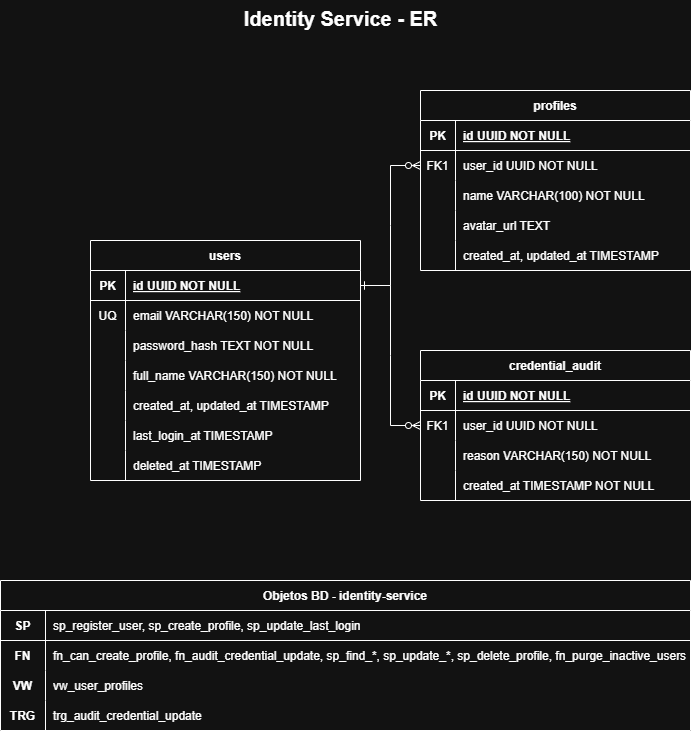

The diagram above was exported from draw.io. Its source (the exported page's mxGraphModel, read from the mxfile embedded in the PNG):
<mxGraphModel dx="202" dy="-573" grid="1" gridSize="10" guides="1" tooltips="1" connect="1" arrows="1" fold="1" page="1" pageScale="1" pageWidth="827" pageHeight="1169" background="none" math="0" shadow="0">
  <root>
    <mxCell id="0" />
    <mxCell id="1" parent="0" />
    <mxCell id="2" parent="1" style="text;html=1;strokeColor=none;fillColor=none;fontSize=20;fontStyle=1;align=center;" value="Identity Service - ER" vertex="1">
      <mxGeometry height="30" width="420" x="1026" y="1200" as="geometry" />
    </mxCell>
    <mxCell id="3" parent="1" style="shape=table;startSize=30;container=1;collapsible=1;childLayout=tableLayout;fixedRows=1;rowLines=0;fontStyle=1;align=center;resizeLast=1;" value="users" vertex="1">
      <mxGeometry height="240" width="270" x="986" y="1440" as="geometry" />
    </mxCell>
    <mxCell id="4" parent="3" style="shape=partialRectangle;collapsible=0;dropTarget=0;pointerEvents=0;fillColor=none;points=[[0,0.5],[1,0.5]];portConstraint=eastwest;top=0;left=0;right=0;bottom=1;" value="" vertex="1">
      <mxGeometry height="30" width="270" y="30" as="geometry" />
    </mxCell>
    <mxCell id="5" parent="4" style="shape=partialRectangle;overflow=hidden;connectable=0;fillColor=none;top=0;left=0;bottom=0;right=0;fontStyle=1;" value="PK" vertex="1">
      <mxGeometry height="30" width="35" as="geometry">
        <mxRectangle height="30" width="35" as="alternateBounds" />
      </mxGeometry>
    </mxCell>
    <mxCell id="6" parent="4" style="shape=partialRectangle;overflow=hidden;connectable=0;fillColor=none;top=0;left=0;bottom=0;right=0;align=left;spacingLeft=6;fontStyle=5;" value="id UUID NOT NULL" vertex="1">
      <mxGeometry height="30" width="235" x="35" as="geometry">
        <mxRectangle height="30" width="235" as="alternateBounds" />
      </mxGeometry>
    </mxCell>
    <mxCell id="7" parent="3" style="shape=partialRectangle;collapsible=0;dropTarget=0;pointerEvents=0;fillColor=none;points=[[0,0.5],[1,0.5]];portConstraint=eastwest;top=0;left=0;right=0;bottom=0;" value="" vertex="1">
      <mxGeometry height="30" width="270" y="60" as="geometry" />
    </mxCell>
    <mxCell id="8" parent="7" style="shape=partialRectangle;overflow=hidden;connectable=0;fillColor=none;top=0;left=0;bottom=0;right=0;" value="UQ" vertex="1">
      <mxGeometry height="30" width="35" as="geometry">
        <mxRectangle height="30" width="35" as="alternateBounds" />
      </mxGeometry>
    </mxCell>
    <mxCell id="9" parent="7" style="shape=partialRectangle;overflow=hidden;connectable=0;fillColor=none;top=0;left=0;bottom=0;right=0;align=left;spacingLeft=6;" value="email VARCHAR(150) NOT NULL" vertex="1">
      <mxGeometry height="30" width="235" x="35" as="geometry">
        <mxRectangle height="30" width="235" as="alternateBounds" />
      </mxGeometry>
    </mxCell>
    <mxCell id="10" parent="3" style="shape=partialRectangle;collapsible=0;dropTarget=0;pointerEvents=0;fillColor=none;points=[[0,0.5],[1,0.5]];portConstraint=eastwest;top=0;left=0;right=0;bottom=0;" value="" vertex="1">
      <mxGeometry height="30" width="270" y="90" as="geometry" />
    </mxCell>
    <mxCell id="11" parent="10" style="shape=partialRectangle;overflow=hidden;connectable=0;fillColor=none;top=0;left=0;bottom=0;right=0;" value="" vertex="1">
      <mxGeometry height="30" width="35" as="geometry">
        <mxRectangle height="30" width="35" as="alternateBounds" />
      </mxGeometry>
    </mxCell>
    <mxCell id="12" parent="10" style="shape=partialRectangle;overflow=hidden;connectable=0;fillColor=none;top=0;left=0;bottom=0;right=0;align=left;spacingLeft=6;" value="password_hash TEXT NOT NULL" vertex="1">
      <mxGeometry height="30" width="235" x="35" as="geometry">
        <mxRectangle height="30" width="235" as="alternateBounds" />
      </mxGeometry>
    </mxCell>
    <mxCell id="13" parent="3" style="shape=partialRectangle;collapsible=0;dropTarget=0;pointerEvents=0;fillColor=none;points=[[0,0.5],[1,0.5]];portConstraint=eastwest;top=0;left=0;right=0;bottom=0;" value="" vertex="1">
      <mxGeometry height="30" width="270" y="120" as="geometry" />
    </mxCell>
    <mxCell id="14" parent="13" style="shape=partialRectangle;overflow=hidden;connectable=0;fillColor=none;top=0;left=0;bottom=0;right=0;" value="" vertex="1">
      <mxGeometry height="30" width="35" as="geometry">
        <mxRectangle height="30" width="35" as="alternateBounds" />
      </mxGeometry>
    </mxCell>
    <mxCell id="15" parent="13" style="shape=partialRectangle;overflow=hidden;connectable=0;fillColor=none;top=0;left=0;bottom=0;right=0;align=left;spacingLeft=6;" value="full_name VARCHAR(150) NOT NULL" vertex="1">
      <mxGeometry height="30" width="235" x="35" as="geometry">
        <mxRectangle height="30" width="235" as="alternateBounds" />
      </mxGeometry>
    </mxCell>
    <mxCell id="16" parent="3" style="shape=partialRectangle;collapsible=0;dropTarget=0;pointerEvents=0;fillColor=none;points=[[0,0.5],[1,0.5]];portConstraint=eastwest;top=0;left=0;right=0;bottom=0;" value="" vertex="1">
      <mxGeometry height="30" width="270" y="150" as="geometry" />
    </mxCell>
    <mxCell id="17" parent="16" style="shape=partialRectangle;overflow=hidden;connectable=0;fillColor=none;top=0;left=0;bottom=0;right=0;" value="" vertex="1">
      <mxGeometry height="30" width="35" as="geometry">
        <mxRectangle height="30" width="35" as="alternateBounds" />
      </mxGeometry>
    </mxCell>
    <mxCell id="18" parent="16" style="shape=partialRectangle;overflow=hidden;connectable=0;fillColor=none;top=0;left=0;bottom=0;right=0;align=left;spacingLeft=6;" value="created_at, updated_at TIMESTAMP" vertex="1">
      <mxGeometry height="30" width="235" x="35" as="geometry">
        <mxRectangle height="30" width="235" as="alternateBounds" />
      </mxGeometry>
    </mxCell>
    <mxCell id="63" parent="3" style="shape=partialRectangle;collapsible=0;dropTarget=0;pointerEvents=0;fillColor=none;points=[[0,0.5],[1,0.5]];portConstraint=eastwest;top=0;left=0;right=0;bottom=0;" value="" vertex="1">
      <mxGeometry height="30" width="270" y="180" as="geometry" />
    </mxCell>
    <mxCell id="64" parent="63" style="shape=partialRectangle;overflow=hidden;connectable=0;fillColor=none;top=0;left=0;bottom=0;right=0;" value="" vertex="1">
      <mxGeometry height="30" width="35" as="geometry">
        <mxRectangle height="30" width="35" as="alternateBounds" />
      </mxGeometry>
    </mxCell>
    <mxCell id="65" parent="63" style="shape=partialRectangle;overflow=hidden;connectable=0;fillColor=none;top=0;left=0;bottom=0;right=0;align=left;spacingLeft=6;" value="last_login_at TIMESTAMP" vertex="1">
      <mxGeometry height="30" width="235" x="35" as="geometry">
        <mxRectangle height="30" width="235" as="alternateBounds" />
      </mxGeometry>
    </mxCell>
    <mxCell id="66" parent="3" style="shape=partialRectangle;collapsible=0;dropTarget=0;pointerEvents=0;fillColor=none;points=[[0,0.5],[1,0.5]];portConstraint=eastwest;top=0;left=0;right=0;bottom=0;" value="" vertex="1">
      <mxGeometry height="30" width="270" y="210" as="geometry" />
    </mxCell>
    <mxCell id="67" parent="66" style="shape=partialRectangle;overflow=hidden;connectable=0;fillColor=none;top=0;left=0;bottom=0;right=0;" value="" vertex="1">
      <mxGeometry height="30" width="35" as="geometry">
        <mxRectangle height="30" width="35" as="alternateBounds" />
      </mxGeometry>
    </mxCell>
    <mxCell id="68" parent="66" style="shape=partialRectangle;overflow=hidden;connectable=0;fillColor=none;top=0;left=0;bottom=0;right=0;align=left;spacingLeft=6;" value="deleted_at TIMESTAMP" vertex="1">
      <mxGeometry height="30" width="235" x="35" as="geometry">
        <mxRectangle height="30" width="235" as="alternateBounds" />
      </mxGeometry>
    </mxCell>
    <mxCell id="19" parent="1" style="shape=table;startSize=30;container=1;collapsible=1;childLayout=tableLayout;fixedRows=1;rowLines=0;fontStyle=1;align=center;resizeLast=1;" value="profiles" vertex="1">
      <mxGeometry height="180" width="270" x="1316" y="1290" as="geometry" />
    </mxCell>
    <mxCell id="20" parent="19" style="shape=partialRectangle;collapsible=0;dropTarget=0;pointerEvents=0;fillColor=none;points=[[0,0.5],[1,0.5]];portConstraint=eastwest;top=0;left=0;right=0;bottom=1;" value="" vertex="1">
      <mxGeometry height="30" width="270" y="30" as="geometry" />
    </mxCell>
    <mxCell id="21" parent="20" style="shape=partialRectangle;overflow=hidden;connectable=0;fillColor=none;top=0;left=0;bottom=0;right=0;fontStyle=1;" value="PK" vertex="1">
      <mxGeometry height="30" width="35" as="geometry">
        <mxRectangle height="30" width="35" as="alternateBounds" />
      </mxGeometry>
    </mxCell>
    <mxCell id="22" parent="20" style="shape=partialRectangle;overflow=hidden;connectable=0;fillColor=none;top=0;left=0;bottom=0;right=0;align=left;spacingLeft=6;fontStyle=5;" value="id UUID NOT NULL" vertex="1">
      <mxGeometry height="30" width="235" x="35" as="geometry">
        <mxRectangle height="30" width="235" as="alternateBounds" />
      </mxGeometry>
    </mxCell>
    <mxCell id="23" parent="19" style="shape=partialRectangle;collapsible=0;dropTarget=0;pointerEvents=0;fillColor=none;points=[[0,0.5],[1,0.5]];portConstraint=eastwest;top=0;left=0;right=0;bottom=0;" value="" vertex="1">
      <mxGeometry height="30" width="270" y="60" as="geometry" />
    </mxCell>
    <mxCell id="24" parent="23" style="shape=partialRectangle;overflow=hidden;connectable=0;fillColor=none;top=0;left=0;bottom=0;right=0;" value="FK1" vertex="1">
      <mxGeometry height="30" width="35" as="geometry">
        <mxRectangle height="30" width="35" as="alternateBounds" />
      </mxGeometry>
    </mxCell>
    <mxCell id="25" parent="23" style="shape=partialRectangle;overflow=hidden;connectable=0;fillColor=none;top=0;left=0;bottom=0;right=0;align=left;spacingLeft=6;" value="user_id UUID NOT NULL" vertex="1">
      <mxGeometry height="30" width="235" x="35" as="geometry">
        <mxRectangle height="30" width="235" as="alternateBounds" />
      </mxGeometry>
    </mxCell>
    <mxCell id="26" parent="19" style="shape=partialRectangle;collapsible=0;dropTarget=0;pointerEvents=0;fillColor=none;points=[[0,0.5],[1,0.5]];portConstraint=eastwest;top=0;left=0;right=0;bottom=0;" value="" vertex="1">
      <mxGeometry height="30" width="270" y="90" as="geometry" />
    </mxCell>
    <mxCell id="27" parent="26" style="shape=partialRectangle;overflow=hidden;connectable=0;fillColor=none;top=0;left=0;bottom=0;right=0;" value="" vertex="1">
      <mxGeometry height="30" width="35" as="geometry">
        <mxRectangle height="30" width="35" as="alternateBounds" />
      </mxGeometry>
    </mxCell>
    <mxCell id="28" parent="26" style="shape=partialRectangle;overflow=hidden;connectable=0;fillColor=none;top=0;left=0;bottom=0;right=0;align=left;spacingLeft=6;" value="name VARCHAR(100) NOT NULL" vertex="1">
      <mxGeometry height="30" width="235" x="35" as="geometry">
        <mxRectangle height="30" width="235" as="alternateBounds" />
      </mxGeometry>
    </mxCell>
    <mxCell id="29" parent="19" style="shape=partialRectangle;collapsible=0;dropTarget=0;pointerEvents=0;fillColor=none;points=[[0,0.5],[1,0.5]];portConstraint=eastwest;top=0;left=0;right=0;bottom=0;" value="" vertex="1">
      <mxGeometry height="30" width="270" y="120" as="geometry" />
    </mxCell>
    <mxCell id="30" parent="29" style="shape=partialRectangle;overflow=hidden;connectable=0;fillColor=none;top=0;left=0;bottom=0;right=0;" value="" vertex="1">
      <mxGeometry height="30" width="35" as="geometry">
        <mxRectangle height="30" width="35" as="alternateBounds" />
      </mxGeometry>
    </mxCell>
    <mxCell id="31" parent="29" style="shape=partialRectangle;overflow=hidden;connectable=0;fillColor=none;top=0;left=0;bottom=0;right=0;align=left;spacingLeft=6;" value="avatar_url TEXT" vertex="1">
      <mxGeometry height="30" width="235" x="35" as="geometry">
        <mxRectangle height="30" width="235" as="alternateBounds" />
      </mxGeometry>
    </mxCell>
    <mxCell id="32" parent="19" style="shape=partialRectangle;collapsible=0;dropTarget=0;pointerEvents=0;fillColor=none;points=[[0,0.5],[1,0.5]];portConstraint=eastwest;top=0;left=0;right=0;bottom=0;" value="" vertex="1">
      <mxGeometry height="30" width="270" y="150" as="geometry" />
    </mxCell>
    <mxCell id="33" parent="32" style="shape=partialRectangle;overflow=hidden;connectable=0;fillColor=none;top=0;left=0;bottom=0;right=0;" value="" vertex="1">
      <mxGeometry height="30" width="35" as="geometry">
        <mxRectangle height="30" width="35" as="alternateBounds" />
      </mxGeometry>
    </mxCell>
    <mxCell id="34" parent="32" style="shape=partialRectangle;overflow=hidden;connectable=0;fillColor=none;top=0;left=0;bottom=0;right=0;align=left;spacingLeft=6;" value="created_at, updated_at TIMESTAMP" vertex="1">
      <mxGeometry height="30" width="235" x="35" as="geometry">
        <mxRectangle height="30" width="235" as="alternateBounds" />
      </mxGeometry>
    </mxCell>
    <mxCell id="35" parent="1" style="shape=table;startSize=30;container=1;collapsible=1;childLayout=tableLayout;fixedRows=1;rowLines=0;fontStyle=1;align=center;resizeLast=1;" value="credential_audit" vertex="1">
      <mxGeometry height="150" width="270" x="1316" y="1550" as="geometry" />
    </mxCell>
    <mxCell id="36" parent="35" style="shape=partialRectangle;collapsible=0;dropTarget=0;pointerEvents=0;fillColor=none;points=[[0,0.5],[1,0.5]];portConstraint=eastwest;top=0;left=0;right=0;bottom=1;" value="" vertex="1">
      <mxGeometry height="30" width="270" y="30" as="geometry" />
    </mxCell>
    <mxCell id="37" parent="36" style="shape=partialRectangle;overflow=hidden;connectable=0;fillColor=none;top=0;left=0;bottom=0;right=0;fontStyle=1;" value="PK" vertex="1">
      <mxGeometry height="30" width="35" as="geometry">
        <mxRectangle height="30" width="35" as="alternateBounds" />
      </mxGeometry>
    </mxCell>
    <mxCell id="38" parent="36" style="shape=partialRectangle;overflow=hidden;connectable=0;fillColor=none;top=0;left=0;bottom=0;right=0;align=left;spacingLeft=6;fontStyle=5;" value="id UUID NOT NULL" vertex="1">
      <mxGeometry height="30" width="235" x="35" as="geometry">
        <mxRectangle height="30" width="235" as="alternateBounds" />
      </mxGeometry>
    </mxCell>
    <mxCell id="39" parent="35" style="shape=partialRectangle;collapsible=0;dropTarget=0;pointerEvents=0;fillColor=none;points=[[0,0.5],[1,0.5]];portConstraint=eastwest;top=0;left=0;right=0;bottom=0;" value="" vertex="1">
      <mxGeometry height="30" width="270" y="60" as="geometry" />
    </mxCell>
    <mxCell id="40" parent="39" style="shape=partialRectangle;overflow=hidden;connectable=0;fillColor=none;top=0;left=0;bottom=0;right=0;" value="FK1" vertex="1">
      <mxGeometry height="30" width="35" as="geometry">
        <mxRectangle height="30" width="35" as="alternateBounds" />
      </mxGeometry>
    </mxCell>
    <mxCell id="41" parent="39" style="shape=partialRectangle;overflow=hidden;connectable=0;fillColor=none;top=0;left=0;bottom=0;right=0;align=left;spacingLeft=6;" value="user_id UUID NOT NULL" vertex="1">
      <mxGeometry height="30" width="235" x="35" as="geometry">
        <mxRectangle height="30" width="235" as="alternateBounds" />
      </mxGeometry>
    </mxCell>
    <mxCell id="42" parent="35" style="shape=partialRectangle;collapsible=0;dropTarget=0;pointerEvents=0;fillColor=none;points=[[0,0.5],[1,0.5]];portConstraint=eastwest;top=0;left=0;right=0;bottom=0;" value="" vertex="1">
      <mxGeometry height="30" width="270" y="90" as="geometry" />
    </mxCell>
    <mxCell id="43" parent="42" style="shape=partialRectangle;overflow=hidden;connectable=0;fillColor=none;top=0;left=0;bottom=0;right=0;" value="" vertex="1">
      <mxGeometry height="30" width="35" as="geometry">
        <mxRectangle height="30" width="35" as="alternateBounds" />
      </mxGeometry>
    </mxCell>
    <mxCell id="44" parent="42" style="shape=partialRectangle;overflow=hidden;connectable=0;fillColor=none;top=0;left=0;bottom=0;right=0;align=left;spacingLeft=6;" value="reason VARCHAR(150) NOT NULL" vertex="1">
      <mxGeometry height="30" width="235" x="35" as="geometry">
        <mxRectangle height="30" width="235" as="alternateBounds" />
      </mxGeometry>
    </mxCell>
    <mxCell id="45" parent="35" style="shape=partialRectangle;collapsible=0;dropTarget=0;pointerEvents=0;fillColor=none;points=[[0,0.5],[1,0.5]];portConstraint=eastwest;top=0;left=0;right=0;bottom=0;" value="" vertex="1">
      <mxGeometry height="30" width="270" y="120" as="geometry" />
    </mxCell>
    <mxCell id="46" parent="45" style="shape=partialRectangle;overflow=hidden;connectable=0;fillColor=none;top=0;left=0;bottom=0;right=0;" value="" vertex="1">
      <mxGeometry height="30" width="35" as="geometry">
        <mxRectangle height="30" width="35" as="alternateBounds" />
      </mxGeometry>
    </mxCell>
    <mxCell id="47" parent="45" style="shape=partialRectangle;overflow=hidden;connectable=0;fillColor=none;top=0;left=0;bottom=0;right=0;align=left;spacingLeft=6;" value="created_at TIMESTAMP NOT NULL" vertex="1">
      <mxGeometry height="30" width="235" x="35" as="geometry">
        <mxRectangle height="30" width="235" as="alternateBounds" />
      </mxGeometry>
    </mxCell>
    <mxCell id="48" parent="1" style="shape=table;startSize=30;container=1;collapsible=1;childLayout=tableLayout;fixedRows=1;rowLines=0;fontStyle=1;align=center;resizeLast=1;" value="Objetos BD - identity-service" vertex="1">
      <mxGeometry height="150" width="690" x="896" y="1780" as="geometry" />
    </mxCell>
    <mxCell id="49" parent="48" style="shape=partialRectangle;collapsible=0;dropTarget=0;pointerEvents=0;fillColor=none;points=[[0,0.5],[1,0.5]];portConstraint=eastwest;top=0;left=0;right=0;bottom=1;" value="" vertex="1">
      <mxGeometry height="30" width="690" y="30" as="geometry" />
    </mxCell>
    <mxCell id="50" parent="49" style="shape=partialRectangle;overflow=hidden;connectable=0;fillColor=none;top=0;left=0;bottom=0;right=0;fontStyle=1;" value="SP" vertex="1">
      <mxGeometry height="30" width="45" as="geometry">
        <mxRectangle height="30" width="45" as="alternateBounds" />
      </mxGeometry>
    </mxCell>
    <mxCell id="51" parent="49" style="shape=partialRectangle;overflow=hidden;connectable=0;fillColor=none;top=0;left=0;bottom=0;right=0;align=left;spacingLeft=6;" value="sp_register_user, sp_create_profile, sp_update_last_login" vertex="1">
      <mxGeometry height="30" width="645" x="45" as="geometry">
        <mxRectangle height="30" width="645" as="alternateBounds" />
      </mxGeometry>
    </mxCell>
    <mxCell id="52" parent="48" style="shape=partialRectangle;collapsible=0;dropTarget=0;pointerEvents=0;fillColor=none;points=[[0,0.5],[1,0.5]];portConstraint=eastwest;top=0;left=0;right=0;bottom=0;" value="" vertex="1">
      <mxGeometry height="30" width="690" y="60" as="geometry" />
    </mxCell>
    <mxCell id="53" parent="52" style="shape=partialRectangle;overflow=hidden;connectable=0;fillColor=none;top=0;left=0;bottom=0;right=0;fontStyle=1;" value="FN" vertex="1">
      <mxGeometry height="30" width="45" as="geometry">
        <mxRectangle height="30" width="45" as="alternateBounds" />
      </mxGeometry>
    </mxCell>
    <mxCell id="54" parent="52" style="shape=partialRectangle;overflow=hidden;connectable=0;fillColor=none;top=0;left=0;bottom=0;right=0;align=left;spacingLeft=6;" value="fn_can_create_profile, fn_audit_credential_update, sp_find_*, sp_update_*, sp_delete_profile, fn_purge_inactive_users" vertex="1">
      <mxGeometry height="30" width="645" x="45" as="geometry">
        <mxRectangle height="30" width="645" as="alternateBounds" />
      </mxGeometry>
    </mxCell>
    <mxCell id="55" parent="48" style="shape=partialRectangle;collapsible=0;dropTarget=0;pointerEvents=0;fillColor=none;points=[[0,0.5],[1,0.5]];portConstraint=eastwest;top=0;left=0;right=0;bottom=0;" value="" vertex="1">
      <mxGeometry height="30" width="690" y="90" as="geometry" />
    </mxCell>
    <mxCell id="56" parent="55" style="shape=partialRectangle;overflow=hidden;connectable=0;fillColor=none;top=0;left=0;bottom=0;right=0;fontStyle=1;" value="VW" vertex="1">
      <mxGeometry height="30" width="45" as="geometry">
        <mxRectangle height="30" width="45" as="alternateBounds" />
      </mxGeometry>
    </mxCell>
    <mxCell id="57" parent="55" style="shape=partialRectangle;overflow=hidden;connectable=0;fillColor=none;top=0;left=0;bottom=0;right=0;align=left;spacingLeft=6;" value="vw_user_profiles" vertex="1">
      <mxGeometry height="30" width="645" x="45" as="geometry">
        <mxRectangle height="30" width="645" as="alternateBounds" />
      </mxGeometry>
    </mxCell>
    <mxCell id="58" parent="48" style="shape=partialRectangle;collapsible=0;dropTarget=0;pointerEvents=0;fillColor=none;points=[[0,0.5],[1,0.5]];portConstraint=eastwest;top=0;left=0;right=0;bottom=0;" value="" vertex="1">
      <mxGeometry height="30" width="690" y="120" as="geometry" />
    </mxCell>
    <mxCell id="59" parent="58" style="shape=partialRectangle;overflow=hidden;connectable=0;fillColor=none;top=0;left=0;bottom=0;right=0;fontStyle=1;" value="TRG" vertex="1">
      <mxGeometry height="30" width="45" as="geometry">
        <mxRectangle height="30" width="45" as="alternateBounds" />
      </mxGeometry>
    </mxCell>
    <mxCell id="60" parent="58" style="shape=partialRectangle;overflow=hidden;connectable=0;fillColor=none;top=0;left=0;bottom=0;right=0;align=left;spacingLeft=6;" value="trg_audit_credential_update" vertex="1">
      <mxGeometry height="30" width="645" x="45" as="geometry">
        <mxRectangle height="30" width="645" as="alternateBounds" />
      </mxGeometry>
    </mxCell>
    <mxCell id="61" edge="1" parent="1" source="4" style="edgeStyle=entityRelationEdgeStyle;endArrow=ERzeroToMany;startArrow=ERone;endFill=1;startFill=0;rounded=0;" target="23">
      <mxGeometry relative="1" as="geometry" />
    </mxCell>
    <mxCell id="62" edge="1" parent="1" source="4" style="edgeStyle=entityRelationEdgeStyle;endArrow=ERzeroToMany;startArrow=ERone;endFill=1;startFill=0;rounded=0;" target="39">
      <mxGeometry relative="1" as="geometry" />
    </mxCell>
  </root>
</mxGraphModel>